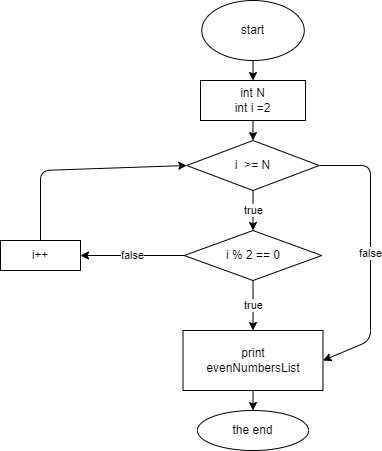

The diagram above was exported from draw.io. Its source (the exported page's mxGraphModel, read from the mxfile embedded in the PNG):
<mxGraphModel dx="753" dy="1658" grid="1" gridSize="10" guides="1" tooltips="1" connect="1" arrows="1" fold="1" page="1" pageScale="1" pageWidth="827" pageHeight="1169" math="0" shadow="0">
  <root>
    <mxCell id="0" />
    <mxCell id="1" parent="0" />
    <mxCell id="3" style="edgeStyle=none;html=1;exitX=0.5;exitY=1;exitDx=0;exitDy=0;entryX=0.5;entryY=0;entryDx=0;entryDy=0;" parent="1" source="4" target="7" edge="1">
      <mxGeometry relative="1" as="geometry" />
    </mxCell>
    <mxCell id="4" value="int N&lt;br&gt;int i =2" style="rounded=0;whiteSpace=wrap;html=1;" parent="1" vertex="1">
      <mxGeometry x="310" y="60" width="105" height="40" as="geometry" />
    </mxCell>
    <mxCell id="5" value="true" style="edgeStyle=none;html=1;exitX=0.5;exitY=1;exitDx=0;exitDy=0;" parent="1" source="7" target="10" edge="1">
      <mxGeometry relative="1" as="geometry" />
    </mxCell>
    <mxCell id="6" value="false" style="edgeStyle=none;html=1;exitX=1;exitY=0.5;exitDx=0;exitDy=0;entryX=0.5;entryY=0;entryDx=0;entryDy=0;" parent="1" source="7" target="12" edge="1">
      <mxGeometry relative="1" as="geometry">
        <Array as="points">
          <mxPoint x="480" y="145" />
          <mxPoint x="480" y="320" />
        </Array>
      </mxGeometry>
    </mxCell>
    <mxCell id="7" value="i&amp;nbsp; &amp;gt;= N" style="rhombus;whiteSpace=wrap;html=1;" parent="1" vertex="1">
      <mxGeometry x="296.25" y="120" width="132.5" height="50" as="geometry" />
    </mxCell>
    <mxCell id="8" value="true&lt;br&gt;" style="edgeStyle=none;html=1;exitX=0.5;exitY=1;exitDx=0;exitDy=0;entryX=0;entryY=0.5;entryDx=0;entryDy=0;" parent="1" source="10" target="12" edge="1">
      <mxGeometry relative="1" as="geometry" />
    </mxCell>
    <mxCell id="9" value="false&lt;br&gt;" style="edgeStyle=none;html=1;exitX=0;exitY=0.5;exitDx=0;exitDy=0;entryX=1;entryY=0.5;entryDx=0;entryDy=0;" parent="1" source="10" target="15" edge="1">
      <mxGeometry relative="1" as="geometry" />
    </mxCell>
    <mxCell id="10" value="i % 2 == 0" style="rhombus;whiteSpace=wrap;html=1;" parent="1" vertex="1">
      <mxGeometry x="293.75" y="210" width="137.5" height="50" as="geometry" />
    </mxCell>
    <mxCell id="11" style="edgeStyle=none;html=1;exitX=1;exitY=0.5;exitDx=0;exitDy=0;entryX=0.5;entryY=0;entryDx=0;entryDy=0;" parent="1" source="12" target="13" edge="1">
      <mxGeometry relative="1" as="geometry" />
    </mxCell>
    <mxCell id="12" value="print&lt;br&gt;evenNumbersList" style="rounded=0;whiteSpace=wrap;html=1;direction=south;" parent="1" vertex="1">
      <mxGeometry x="292.5" y="310" width="140" height="60" as="geometry" />
    </mxCell>
    <mxCell id="13" value="the end" style="ellipse;whiteSpace=wrap;html=1;" parent="1" vertex="1">
      <mxGeometry x="306.88" y="390" width="111.25" height="40" as="geometry" />
    </mxCell>
    <mxCell id="14" style="edgeStyle=none;html=1;exitX=0.5;exitY=0;exitDx=0;exitDy=0;entryX=0;entryY=0.5;entryDx=0;entryDy=0;" parent="1" source="15" target="7" edge="1">
      <mxGeometry relative="1" as="geometry">
        <Array as="points">
          <mxPoint x="150" y="150" />
        </Array>
      </mxGeometry>
    </mxCell>
    <mxCell id="15" value="i++" style="rounded=0;whiteSpace=wrap;html=1;" parent="1" vertex="1">
      <mxGeometry x="110" y="220" width="80" height="30" as="geometry" />
    </mxCell>
    <mxCell id="17" style="edgeStyle=none;html=1;exitX=0.5;exitY=1;exitDx=0;exitDy=0;entryX=0.5;entryY=0;entryDx=0;entryDy=0;" parent="1" source="16" target="4" edge="1">
      <mxGeometry relative="1" as="geometry" />
    </mxCell>
    <mxCell id="16" value="start&lt;br&gt;" style="ellipse;whiteSpace=wrap;html=1;" parent="1" vertex="1">
      <mxGeometry x="311.26" y="-20" width="102.5" height="60" as="geometry" />
    </mxCell>
  </root>
</mxGraphModel>